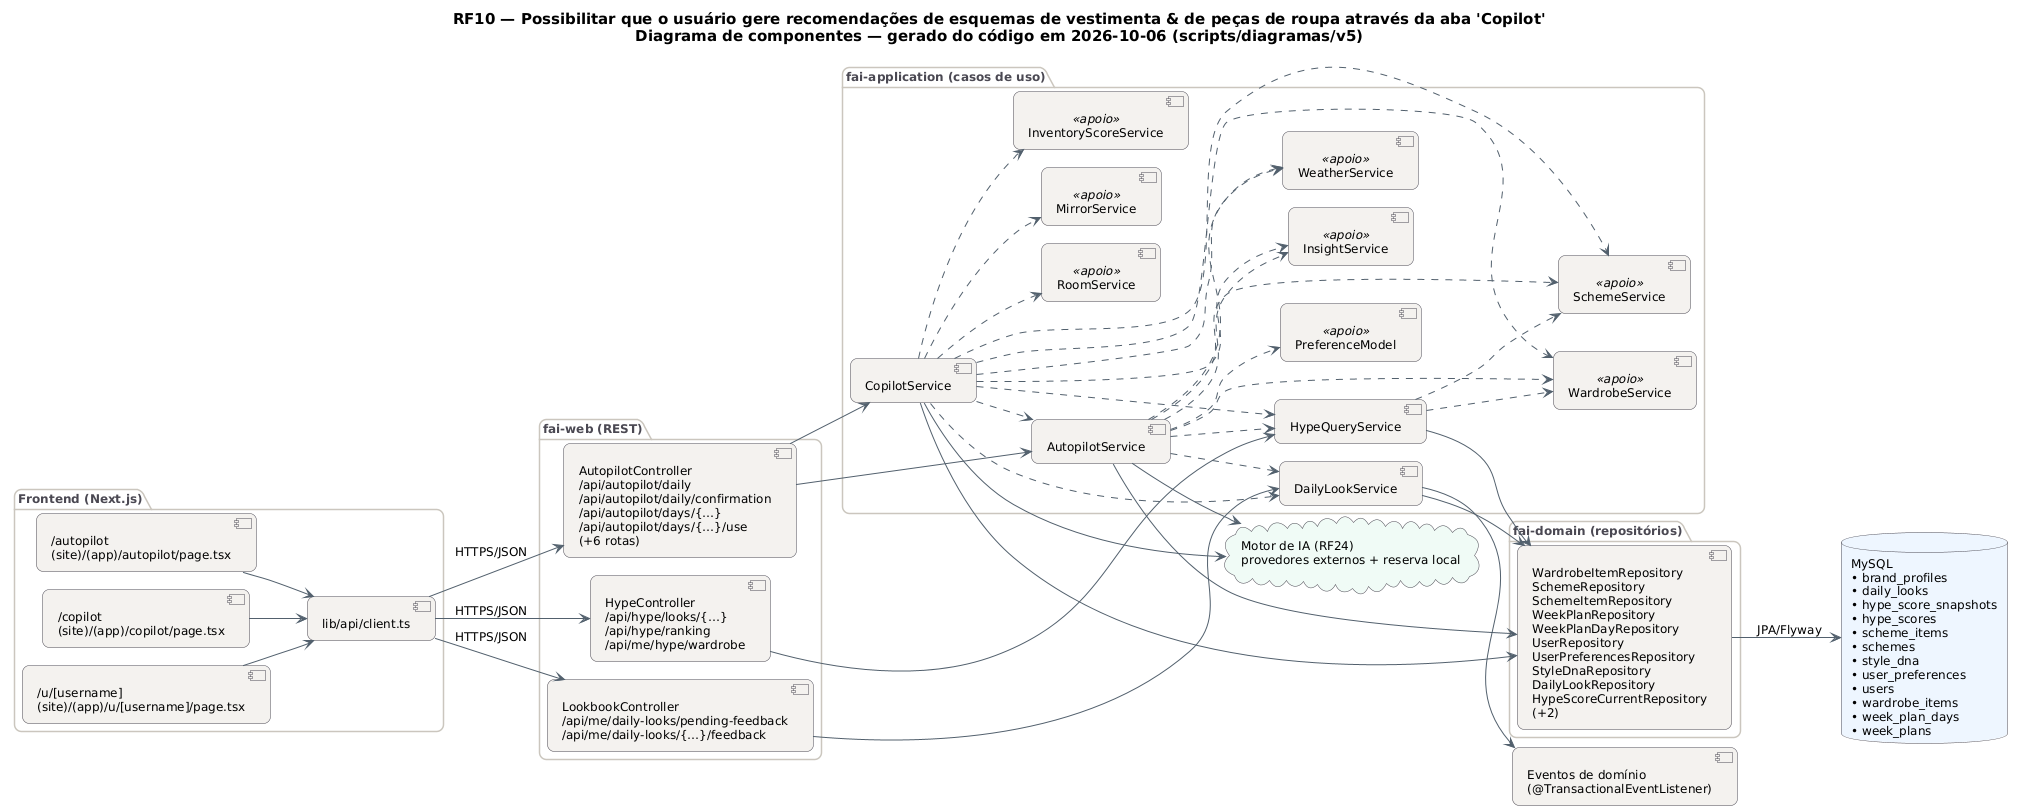

The diagram above was rendered by PlantUML. Its source (embedded in the PNG):
@startuml RF10_Componentes
!pragma layout smetana
skinparam backgroundColor #FFFFFF
skinparam shadowing false
skinparam defaultFontName "DejaVu Sans"
skinparam defaultFontSize 12
skinparam titleFontSize 15
skinparam roundcorner 14
skinparam ArrowColor #52606D
skinparam note {
  BackgroundColor #FFFDEB
  BorderColor #D8CE78
  FontColor #554F24
}
skinparam component {
  BackgroundColor #F4F2EF
  BorderColor #4A4852
}
skinparam package {
  BorderColor #CBC6BE
  FontColor #4A4852
}
skinparam database {
  BackgroundColor #EEF6FF
  BorderColor #4A4852
}
skinparam cloud {
  BackgroundColor #F0FBF6
  BorderColor #4A4852
}
left to right direction
title RF10 — Possibilitar que o usuário gere recomendações de esquemas de vestimenta & de peças de roupa através da aba 'Copilot'\nDiagrama de componentes — gerado do código em 2026-10-06 (scripts/diagramas/v5)

package "Frontend (Next.js)" {
  component "/autopilot\n(site)/(app)/autopilot/page.tsx" as FE0
  component "/copilot\n(site)/(app)/copilot/page.tsx" as FE1
  component "/u/[username]\n(site)/(app)/u/[username]/page.tsx" as FE2
  component "lib/api/client.ts" as APIC
}
package "fai-web (REST)" {
  component "AutopilotController\n/api/autopilot/daily\n/api/autopilot/daily/confirmation\n/api/autopilot/days/{…}\n/api/autopilot/days/{…}/use\n(+6 rotas)" as AutopilotController
  component "HypeController\n/api/hype/looks/{…}\n/api/hype/ranking\n/api/me/hype/wardrobe" as HypeController
  component "LookbookController\n/api/me/daily-looks/pending-feedback\n/api/me/daily-looks/{…}/feedback" as LookbookController
}
package "fai-application (casos de uso)" {
  component "AutopilotService" as AutopilotService
  component "CopilotService" as CopilotService
  component "HypeQueryService" as HypeQueryService
  component "DailyLookService" as DailyLookService
  component "WardrobeService" as WardrobeService <<apoio>>
  component "SchemeService" as SchemeService <<apoio>>
  component "PreferenceModel" as PreferenceModel <<apoio>>
  component "WeatherService" as WeatherService <<apoio>>
  component "InsightService" as InsightService <<apoio>>
  component "RoomService" as RoomService <<apoio>>
  component "MirrorService" as MirrorService <<apoio>>
  component "InventoryScoreService" as InventoryScoreService <<apoio>>
}
package "fai-domain (repositórios)" {
  component "WardrobeItemRepository\nSchemeRepository\nSchemeItemRepository\nWeekPlanRepository\nWeekPlanDayRepository\nUserRepository\nUserPreferencesRepository\nStyleDnaRepository\nDailyLookRepository\nHypeScoreCurrentRepository\n(+2)" as REPO_MySQL
}
database "MySQL\n• brand_profiles\n• daily_looks\n• hype_score_snapshots\n• hype_scores\n• scheme_items\n• schemes\n• style_dna\n• user_preferences\n• users\n• wardrobe_items\n• week_plan_days\n• week_plans" as DB_MySQL
cloud "Motor de IA (RF24)\nprovedores externos + reserva local" as AI
component "Eventos de domínio\n(@TransactionalEventListener)" as EV
APIC --> AutopilotController : HTTPS/JSON
APIC --> HypeController : HTTPS/JSON
APIC --> LookbookController : HTTPS/JSON
AutopilotController --> AutopilotService
AutopilotController --> CopilotService
AutopilotService --> AI
AutopilotService --> REPO_MySQL
AutopilotService ..> DailyLookService
AutopilotService ..> HypeQueryService
AutopilotService ..> InsightService
AutopilotService ..> PreferenceModel
AutopilotService ..> SchemeService
AutopilotService ..> WardrobeService
AutopilotService ..> WeatherService
CopilotService --> AI
CopilotService --> REPO_MySQL
CopilotService ..> AutopilotService
CopilotService ..> DailyLookService
CopilotService ..> HypeQueryService
CopilotService ..> InsightService
CopilotService ..> InventoryScoreService
CopilotService ..> MirrorService
CopilotService ..> RoomService
CopilotService ..> SchemeService
CopilotService ..> WardrobeService
CopilotService ..> WeatherService
DailyLookService --> EV
DailyLookService --> REPO_MySQL
FE0 --> APIC
FE1 --> APIC
FE2 --> APIC
HypeController --> HypeQueryService
HypeQueryService --> REPO_MySQL
HypeQueryService ..> SchemeService
HypeQueryService ..> WardrobeService
LookbookController --> DailyLookService
REPO_MySQL --> DB_MySQL : JPA/Flyway
@enduml